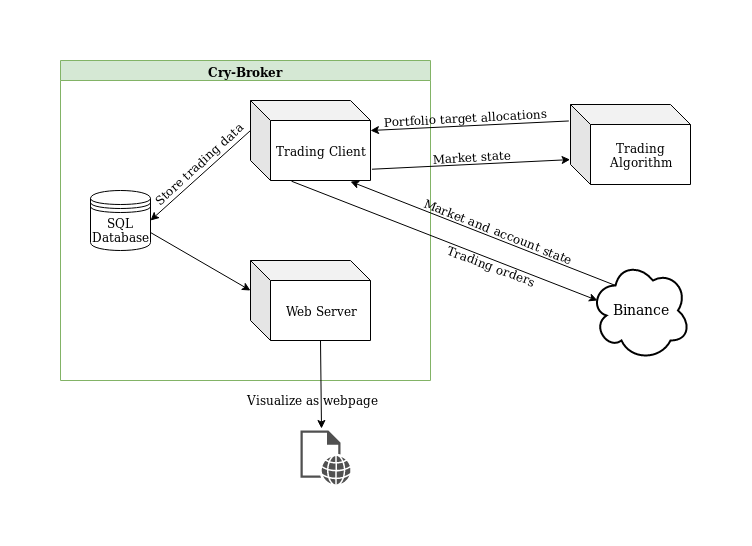

The diagram above was exported from draw.io. Its source (the exported page's mxGraphModel, read from the mxfile embedded in the PNG):
<mxGraphModel dx="981" dy="474" grid="1" gridSize="10" guides="1" tooltips="1" connect="1" arrows="1" fold="1" page="1" pageScale="1" pageWidth="827" pageHeight="1169" math="0" shadow="0">
  <root>
    <mxCell id="0" />
    <mxCell id="1" parent="0" />
    <mxCell id="hYEuSNlumWkzPtEc_QmL-2" value="Trading Client" style="shape=cube;whiteSpace=wrap;html=1;boundedLbl=1;backgroundOutline=1;darkOpacity=0.05;darkOpacity2=0.1;" vertex="1" parent="1">
      <mxGeometry x="270" y="220" width="120" height="80" as="geometry" />
    </mxCell>
    <mxCell id="hYEuSNlumWkzPtEc_QmL-4" value="Trading Algorithm" style="shape=cube;whiteSpace=wrap;html=1;boundedLbl=1;backgroundOutline=1;darkOpacity=0.05;darkOpacity2=0.1;" vertex="1" parent="1">
      <mxGeometry x="590" y="224" width="120" height="80" as="geometry" />
    </mxCell>
    <mxCell id="hYEuSNlumWkzPtEc_QmL-15" value="Cry-Broker" style="swimlane;html=1;startSize=20;horizontal=1;containerType=tree;fillColor=#d5e8d4;strokeColor=#82b366;" vertex="1" parent="1">
      <mxGeometry x="80" y="180" width="370" height="320" as="geometry" />
    </mxCell>
    <mxCell id="hYEuSNlumWkzPtEc_QmL-3" value="Web Server" style="shape=cube;whiteSpace=wrap;html=1;boundedLbl=1;backgroundOutline=1;darkOpacity=0.05;darkOpacity2=0.1;" vertex="1" parent="hYEuSNlumWkzPtEc_QmL-15">
      <mxGeometry x="190" y="200" width="120" height="80" as="geometry" />
    </mxCell>
    <mxCell id="hYEuSNlumWkzPtEc_QmL-1" value="SQL Database" style="shape=datastore;whiteSpace=wrap;html=1;" vertex="1" parent="hYEuSNlumWkzPtEc_QmL-15">
      <mxGeometry x="30" y="130" width="60" height="60" as="geometry" />
    </mxCell>
    <mxCell id="hYEuSNlumWkzPtEc_QmL-19" value="Store trading data" style="text;html=1;resizable=0;points=[];autosize=1;align=left;verticalAlign=top;spacingTop=-4;rotation=-42.4;" vertex="1" parent="hYEuSNlumWkzPtEc_QmL-15">
      <mxGeometry x="78.5" y="90" width="130" height="20" as="geometry" />
    </mxCell>
    <mxCell id="hYEuSNlumWkzPtEc_QmL-20" value="" style="endArrow=classic;html=1;entryX=0;entryY=0;entryDx=0;entryDy=30;exitX=1;exitY=0.7;exitDx=0;exitDy=0;entryPerimeter=0;" edge="1" parent="hYEuSNlumWkzPtEc_QmL-15" source="hYEuSNlumWkzPtEc_QmL-1" target="hYEuSNlumWkzPtEc_QmL-3">
      <mxGeometry width="50" height="50" relative="1" as="geometry">
        <mxPoint x="195" y="195" as="sourcePoint" />
        <mxPoint x="95" y="285" as="targetPoint" />
      </mxGeometry>
    </mxCell>
    <mxCell id="hYEuSNlumWkzPtEc_QmL-18" value="" style="endArrow=classic;html=1;entryX=1;entryY=0.5;entryDx=0;entryDy=0;exitX=0;exitY=0;exitDx=0;exitDy=30;exitPerimeter=0;" edge="1" parent="1" source="hYEuSNlumWkzPtEc_QmL-2" target="hYEuSNlumWkzPtEc_QmL-1">
      <mxGeometry width="50" height="50" relative="1" as="geometry">
        <mxPoint x="180" y="280" as="sourcePoint" />
        <mxPoint x="230" y="230" as="targetPoint" />
      </mxGeometry>
    </mxCell>
    <mxCell id="hYEuSNlumWkzPtEc_QmL-23" value="" style="pointerEvents=1;shadow=0;dashed=0;html=1;strokeColor=none;fillColor=#505050;labelPosition=center;verticalLabelPosition=bottom;verticalAlign=top;outlineConnect=0;align=center;shape=mxgraph.office.concepts.web_page;" vertex="1" parent="1">
      <mxGeometry x="320" y="550" width="50" height="54" as="geometry" />
    </mxCell>
    <mxCell id="hYEuSNlumWkzPtEc_QmL-24" value="" style="endArrow=classic;html=1;exitX=0;exitY=0;exitDx=70;exitDy=80;exitPerimeter=0;" edge="1" parent="1" source="hYEuSNlumWkzPtEc_QmL-3">
      <mxGeometry width="50" height="50" relative="1" as="geometry">
        <mxPoint x="220" y="600" as="sourcePoint" />
        <mxPoint x="341" y="548" as="targetPoint" />
      </mxGeometry>
    </mxCell>
    <mxCell id="hYEuSNlumWkzPtEc_QmL-25" value="Visualize as webpage" style="text;html=1;resizable=0;points=[];autosize=1;align=left;verticalAlign=top;spacingTop=-4;" vertex="1" parent="1">
      <mxGeometry x="265" y="510" width="150" height="20" as="geometry" />
    </mxCell>
    <mxCell id="hYEuSNlumWkzPtEc_QmL-26" value="" style="endArrow=classic;html=1;exitX=-0.014;exitY=0.206;exitDx=0;exitDy=0;exitPerimeter=0;" edge="1" parent="1" source="hYEuSNlumWkzPtEc_QmL-4">
      <mxGeometry width="50" height="50" relative="1" as="geometry">
        <mxPoint x="510" y="230" as="sourcePoint" />
        <mxPoint x="390" y="250" as="targetPoint" />
      </mxGeometry>
    </mxCell>
    <mxCell id="hYEuSNlumWkzPtEc_QmL-28" value="" style="endArrow=classic;html=1;exitX=1.012;exitY=0.859;exitDx=0;exitDy=0;exitPerimeter=0;entryX=-0.003;entryY=0.689;entryDx=0;entryDy=0;entryPerimeter=0;" edge="1" parent="1" source="hYEuSNlumWkzPtEc_QmL-2" target="hYEuSNlumWkzPtEc_QmL-4">
      <mxGeometry width="50" height="50" relative="1" as="geometry">
        <mxPoint x="500" y="390" as="sourcePoint" />
        <mxPoint x="550" y="340" as="targetPoint" />
      </mxGeometry>
    </mxCell>
    <mxCell id="hYEuSNlumWkzPtEc_QmL-29" value="Market state" style="text;html=1;resizable=0;points=[];autosize=1;align=left;verticalAlign=top;spacingTop=-4;rotation=-3.1;" vertex="1" parent="1">
      <mxGeometry x="450" y="266.5" width="90" height="20" as="geometry" />
    </mxCell>
    <mxCell id="hYEuSNlumWkzPtEc_QmL-27" value="Portfolio target allocations" style="text;html=1;resizable=0;points=[];autosize=1;align=left;verticalAlign=top;spacingTop=-4;rotation=-3;" vertex="1" parent="1">
      <mxGeometry x="401" y="227" width="180" height="20" as="geometry" />
    </mxCell>
    <mxCell id="hYEuSNlumWkzPtEc_QmL-31" value="Binance" style="ellipse;shape=cloud;strokeWidth=2;fontSize=14;whiteSpace=wrap;html=1;align=center;" vertex="1" parent="1">
      <mxGeometry x="610" y="380" width="100" height="100" as="geometry" />
    </mxCell>
    <mxCell id="hYEuSNlumWkzPtEc_QmL-32" value="" style="endArrow=classic;html=1;exitX=0.25;exitY=0.25;exitDx=0;exitDy=0;exitPerimeter=0;" edge="1" parent="1" source="hYEuSNlumWkzPtEc_QmL-31">
      <mxGeometry width="50" height="50" relative="1" as="geometry">
        <mxPoint x="428.44000000000005" y="409.72" as="sourcePoint" />
        <mxPoint x="370" y="301" as="targetPoint" />
      </mxGeometry>
    </mxCell>
    <mxCell id="hYEuSNlumWkzPtEc_QmL-33" value="Market and account state" style="text;html=1;resizable=0;points=[];autosize=1;align=left;verticalAlign=top;spacingTop=-4;rotation=21.4;" vertex="1" parent="1">
      <mxGeometry x="437" y="343" width="170" height="20" as="geometry" />
    </mxCell>
    <mxCell id="hYEuSNlumWkzPtEc_QmL-34" value="" style="endArrow=classic;html=1;entryX=0.07;entryY=0.4;entryDx=0;entryDy=0;entryPerimeter=0;exitX=0.342;exitY=1.009;exitDx=0;exitDy=0;exitPerimeter=0;" edge="1" parent="1" source="hYEuSNlumWkzPtEc_QmL-2" target="hYEuSNlumWkzPtEc_QmL-31">
      <mxGeometry width="50" height="50" relative="1" as="geometry">
        <mxPoint x="520" y="470" as="sourcePoint" />
        <mxPoint x="570" y="420" as="targetPoint" />
      </mxGeometry>
    </mxCell>
    <mxCell id="hYEuSNlumWkzPtEc_QmL-36" value="Trading orders" style="text;html=1;resizable=0;points=[];autosize=1;align=left;verticalAlign=top;spacingTop=-4;rotation=20.6;" vertex="1" parent="1">
      <mxGeometry x="462.5" y="378.5" width="110" height="20" as="geometry" />
    </mxCell>
  </root>
</mxGraphModel>